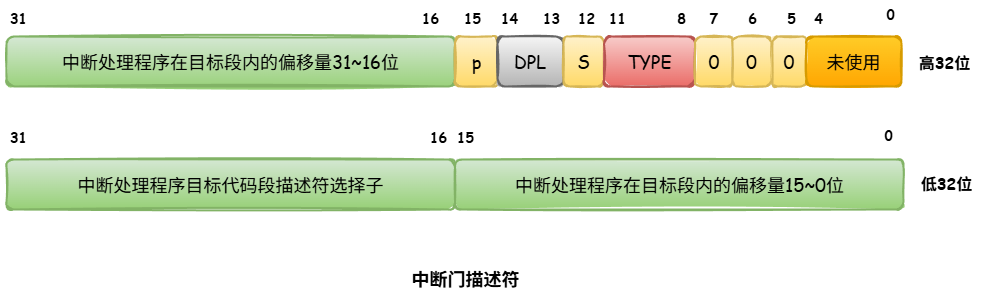

The diagram above was exported from draw.io. Its source (the exported page's mxGraphModel, read from the mxfile embedded in the PNG):
<mxGraphModel dx="1106" dy="899" grid="0" gridSize="10" guides="1" tooltips="1" connect="1" arrows="1" fold="1" page="1" pageScale="1" pageWidth="827" pageHeight="1169" math="0" shadow="0">
  <root>
    <mxCell id="0" />
    <mxCell id="1" parent="0" />
    <mxCell id="6oB9282xCvjVwXplrXwB-1" value="&lt;font face=&quot;Comic Sans MS&quot; style=&quot;font-size: 18px;&quot;&gt;中断处理程序在目标段内的偏移量31~16位&lt;/font&gt;" style="rounded=1;whiteSpace=wrap;html=1;strokeWidth=2;fillWeight=4;hachureGap=8;hachureAngle=45;fillColor=#d5e8d4;sketch=1;gradientColor=#97d077;strokeColor=#82b366;" vertex="1" parent="1">
      <mxGeometry x="27" y="249" width="448.5" height="50" as="geometry" />
    </mxCell>
    <mxCell id="6oB9282xCvjVwXplrXwB-2" value="&lt;font face=&quot;Comic Sans MS&quot; style=&quot;font-size: 18px;&quot;&gt;p&lt;/font&gt;" style="rounded=1;whiteSpace=wrap;html=1;strokeWidth=2;fillWeight=4;hachureGap=8;hachureAngle=45;fillColor=#fff2cc;sketch=1;gradientColor=#ffd966;strokeColor=#d6b656;" vertex="1" parent="1">
      <mxGeometry x="475.5" y="249" width="42.5" height="50" as="geometry" />
    </mxCell>
    <mxCell id="6oB9282xCvjVwXplrXwB-3" value="&lt;b&gt;&lt;font face=&quot;Comic Sans MS&quot; style=&quot;font-size: 14px;&quot;&gt;31&lt;/font&gt;&lt;/b&gt;" style="text;html=1;align=center;verticalAlign=middle;resizable=0;points=[];autosize=1;strokeColor=none;fillColor=none;" vertex="1" parent="1">
      <mxGeometry x="21" y="217" width="35" height="29" as="geometry" />
    </mxCell>
    <mxCell id="6oB9282xCvjVwXplrXwB-4" value="&lt;font face=&quot;Comic Sans MS&quot; style=&quot;font-size: 14px;&quot;&gt;&lt;b&gt;16&lt;/b&gt;&lt;/font&gt;" style="text;html=1;align=center;verticalAlign=middle;resizable=0;points=[];autosize=1;strokeColor=none;fillColor=none;" vertex="1" parent="1">
      <mxGeometry x="433.5" y="217" width="35" height="29" as="geometry" />
    </mxCell>
    <mxCell id="6oB9282xCvjVwXplrXwB-5" value="&lt;font style=&quot;font-size: 14px;&quot; face=&quot;Comic Sans MS&quot;&gt;&lt;b&gt;15&lt;/b&gt;&lt;/font&gt;" style="text;html=1;align=center;verticalAlign=middle;resizable=0;points=[];autosize=1;strokeColor=none;fillColor=none;" vertex="1" parent="1">
      <mxGeometry x="475.5" y="217" width="35" height="29" as="geometry" />
    </mxCell>
    <mxCell id="6oB9282xCvjVwXplrXwB-6" value="&lt;font face=&quot;Comic Sans MS&quot; style=&quot;font-size: 14px;&quot;&gt;&lt;b&gt;0&lt;/b&gt;&lt;/font&gt;" style="text;html=1;align=center;verticalAlign=middle;resizable=0;points=[];autosize=1;strokeColor=none;fillColor=none;" vertex="1" parent="1">
      <mxGeometry x="895" y="334" width="27" height="29" as="geometry" />
    </mxCell>
    <mxCell id="6oB9282xCvjVwXplrXwB-7" value="&lt;font style=&quot;font-size: 18px;&quot; face=&quot;Comic Sans MS&quot;&gt;&lt;b style=&quot;&quot;&gt;中断门描述符&lt;/b&gt;&lt;/font&gt;" style="text;html=1;align=center;verticalAlign=middle;resizable=0;points=[];autosize=1;strokeColor=none;fillColor=none;" vertex="1" parent="1">
      <mxGeometry x="423" y="474" width="126" height="34" as="geometry" />
    </mxCell>
    <mxCell id="6oB9282xCvjVwXplrXwB-8" value="&lt;font face=&quot;Comic Sans MS&quot; style=&quot;font-size: 18px;&quot;&gt;DPL&lt;/font&gt;" style="rounded=1;whiteSpace=wrap;html=1;strokeWidth=2;fillWeight=4;hachureGap=8;hachureAngle=45;fillColor=#f5f5f5;sketch=1;gradientColor=#b3b3b3;strokeColor=#666666;" vertex="1" parent="1">
      <mxGeometry x="518" y="249" width="66" height="50" as="geometry" />
    </mxCell>
    <mxCell id="6oB9282xCvjVwXplrXwB-9" value="&lt;font face=&quot;Comic Sans MS&quot; style=&quot;font-size: 18px;&quot;&gt;S&lt;/font&gt;" style="rounded=1;whiteSpace=wrap;html=1;strokeWidth=2;fillWeight=4;hachureGap=8;hachureAngle=45;fillColor=#fff2cc;sketch=1;gradientColor=#ffd966;strokeColor=#d6b656;" vertex="1" parent="1">
      <mxGeometry x="584" y="249" width="40.5" height="50" as="geometry" />
    </mxCell>
    <mxCell id="6oB9282xCvjVwXplrXwB-10" value="&lt;font face=&quot;Comic Sans MS&quot; style=&quot;font-size: 18px;&quot;&gt;TYPE&lt;/font&gt;" style="rounded=1;whiteSpace=wrap;html=1;strokeWidth=2;fillWeight=4;hachureGap=8;hachureAngle=45;fillColor=#f8cecc;sketch=1;gradientColor=#ea6b66;strokeColor=#b85450;" vertex="1" parent="1">
      <mxGeometry x="624.5" y="249" width="91" height="50" as="geometry" />
    </mxCell>
    <mxCell id="6oB9282xCvjVwXplrXwB-11" value="&lt;font face=&quot;Comic Sans MS&quot; style=&quot;font-size: 18px;&quot;&gt;0&lt;/font&gt;&lt;span style=&quot;color: rgba(0, 0, 0, 0); font-family: monospace; font-size: 0px; text-align: start; text-wrap-mode: nowrap;&quot;&gt;%3CmxGraphModel%3E%3Croot%3E%3CmxCell%20id%3D%220%22%2F%3E%3CmxCell%20id%3D%221%22%20parent%3D%220%22%2F%3E%3CmxCell%20id%3D%222%22%20value%3D%22%26lt%3Bfont%20face%3D%26quot%3BComic%20Sans%20MS%26quot%3B%20style%3D%26quot%3Bfont-size%3A%2018px%3B%26quot%3B%26gt%3BS%26lt%3B%2Ffont%26gt%3B%22%20style%3D%22rounded%3D1%3BwhiteSpace%3Dwrap%3Bhtml%3D1%3BstrokeWidth%3D2%3BfillWeight%3D4%3BhachureGap%3D8%3BhachureAngle%3D45%3BfillColor%3D%23fff2cc%3Bsketch%3D1%3BgradientColor%3D%23ffd966%3BstrokeColor%3D%23d6b656%3B%22%20vertex%3D%221%22%20parent%3D%221%22%3E%3CmxGeometry%20x%3D%22590.5%22%20y%3D%22249%22%20width%3D%2244.5%22%20height%3D%2250%22%20as%3D%22geometry%22%2F%3E%3C%2FmxCell%3E%3C%2Froot%3E%3C%2FmxGraphModel%3E&lt;/span&gt;" style="rounded=1;whiteSpace=wrap;html=1;strokeWidth=2;fillWeight=4;hachureGap=8;hachureAngle=45;fillColor=#fff2cc;sketch=1;gradientColor=#ffd966;strokeColor=#d6b656;" vertex="1" parent="1">
      <mxGeometry x="715.5" y="249" width="37.5" height="50" as="geometry" />
    </mxCell>
    <mxCell id="6oB9282xCvjVwXplrXwB-12" value="&lt;font face=&quot;Comic Sans MS&quot; style=&quot;font-size: 18px;&quot;&gt;0&lt;/font&gt;&lt;span style=&quot;color: rgba(0, 0, 0, 0); font-family: monospace; font-size: 0px; text-align: start; text-wrap-mode: nowrap;&quot;&gt;%3CmxGraphModel%3E%3Croot%3E%3CmxCell%20id%3D%220%22%2F%3E%3CmxCell%20id%3D%221%22%20parent%3D%220%22%2F%3E%3CmxCell%20id%3D%222%22%20value%3D%22%26lt%3Bfont%20face%3D%26quot%3BComic%20Sans%20MS%26quot%3B%20style%3D%26quot%3Bfont-size%3A%2018px%3B%26quot%3B%26gt%3BS%26lt%3B%2Ffont%26gt%3B%22%20style%3D%22rounded%3D1%3BwhiteSpace%3Dwrap%3Bhtml%3D1%3BstrokeWidth%3D2%3BfillWeight%3D4%3BhachureGap%3D8%3BhachureAngle%3D45%3BfillColor%3D%23fff2cc%3Bsketch%3D1%3BgradientColor%3D%23ffd966%3BstrokeColor%3D%23d6b656%3B%22%20vertex%3D%221%22%20parent%3D%221%22%3E%3CmxGeometry%20x%3D%22590.5%22%20y%3D%22249%22%20width%3D%2244.5%22%20height%3D%2250%22%20as%3D%22geometry%22%2F%3E%3C%2FmxCell%3E%3C%2Froot%3E%3C%2FmxGraphModel%3E&lt;/span&gt;" style="rounded=1;whiteSpace=wrap;html=1;strokeWidth=2;fillWeight=4;hachureGap=8;hachureAngle=45;fillColor=#fff2cc;sketch=1;gradientColor=#ffd966;strokeColor=#d6b656;" vertex="1" parent="1">
      <mxGeometry x="753" y="249" width="39" height="50" as="geometry" />
    </mxCell>
    <mxCell id="6oB9282xCvjVwXplrXwB-13" value="&lt;font face=&quot;Comic Sans MS&quot; style=&quot;font-size: 18px;&quot;&gt;0&lt;/font&gt;&lt;span style=&quot;color: rgba(0, 0, 0, 0); font-family: monospace; font-size: 0px; text-align: start; text-wrap-mode: nowrap;&quot;&gt;%3CmxGraphModel%3E%3Croot%3E%3CmxCell%20id%3D%220%22%2F%3E%3CmxCell%20id%3D%221%22%20parent%3D%220%22%2F%3E%3CmxCell%20id%3D%222%22%20value%3D%22%26lt%3Bfont%20face%3D%26quot%3BComic%20Sans%20MS%26quot%3B%20style%3D%26quot%3Bfont-size%3A%2018px%3B%26quot%3B%26gt%3BS%26lt%3B%2Ffont%26gt%3B%22%20style%3D%22rounded%3D1%3BwhiteSpace%3Dwrap%3Bhtml%3D1%3BstrokeWidth%3D2%3BfillWeight%3D4%3BhachureGap%3D8%3BhachureAngle%3D45%3BfillColor%3D%23fff2cc%3Bsketch%3D1%3BgradientColor%3D%23ffd966%3BstrokeColor%3D%23d6b656%3B%22%20vertex%3D%221%22%20parent%3D%221%22%3E%3CmxGeometry%20x%3D%22590.5%22%20y%3D%22249%22%20width%3D%2244.5%22%20height%3D%2250%22%20as%3D%22geometry%22%2F%3E%3C%2FmxCell%3E%3C%2Froot%3E%3C%2FmxGraphModel%3E&lt;/span&gt;" style="rounded=1;whiteSpace=wrap;html=1;strokeWidth=2;fillWeight=4;hachureGap=8;hachureAngle=45;fillColor=#fff2cc;sketch=1;gradientColor=#ffd966;strokeColor=#d6b656;" vertex="1" parent="1">
      <mxGeometry x="793" y="249" width="34" height="50" as="geometry" />
    </mxCell>
    <mxCell id="6oB9282xCvjVwXplrXwB-14" value="&lt;font face=&quot;Comic Sans MS&quot;&gt;&lt;span style=&quot;font-size: 18px;&quot;&gt;未使用&lt;/span&gt;&lt;/font&gt;" style="rounded=1;whiteSpace=wrap;html=1;strokeWidth=2;fillWeight=4;hachureGap=8;hachureAngle=45;fillColor=#ffcd28;sketch=1;gradientColor=#ffa500;strokeColor=#d79b00;" vertex="1" parent="1">
      <mxGeometry x="827" y="249" width="95" height="50" as="geometry" />
    </mxCell>
    <mxCell id="6oB9282xCvjVwXplrXwB-27" value="&lt;font face=&quot;Comic Sans MS&quot; style=&quot;font-size: 18px;&quot;&gt;中断处理程序目标代码段描述符选择子&lt;/font&gt;" style="rounded=1;whiteSpace=wrap;html=1;strokeWidth=2;fillWeight=4;hachureGap=8;hachureAngle=45;fillColor=#d5e8d4;sketch=1;gradientColor=#97d077;strokeColor=#82b366;" vertex="1" parent="1">
      <mxGeometry x="27" y="372" width="448.5" height="50" as="geometry" />
    </mxCell>
    <mxCell id="6oB9282xCvjVwXplrXwB-29" value="&lt;b&gt;&lt;font face=&quot;Comic Sans MS&quot; style=&quot;font-size: 14px;&quot;&gt;31&lt;/font&gt;&lt;/b&gt;" style="text;html=1;align=center;verticalAlign=middle;resizable=0;points=[];autosize=1;strokeColor=none;fillColor=none;" vertex="1" parent="1">
      <mxGeometry x="21" y="336" width="35" height="29" as="geometry" />
    </mxCell>
    <mxCell id="6oB9282xCvjVwXplrXwB-30" value="&lt;font face=&quot;Comic Sans MS&quot; style=&quot;font-size: 14px;&quot;&gt;&lt;b&gt;16&lt;/b&gt;&lt;/font&gt;" style="text;html=1;align=center;verticalAlign=middle;resizable=0;points=[];autosize=1;strokeColor=none;fillColor=none;" vertex="1" parent="1">
      <mxGeometry x="441.5" y="336" width="35" height="29" as="geometry" />
    </mxCell>
    <mxCell id="6oB9282xCvjVwXplrXwB-31" value="&lt;font style=&quot;font-size: 14px;&quot; face=&quot;Comic Sans MS&quot;&gt;&lt;b&gt;15&lt;/b&gt;&lt;/font&gt;" style="text;html=1;align=center;verticalAlign=middle;resizable=0;points=[];autosize=1;strokeColor=none;fillColor=none;" vertex="1" parent="1">
      <mxGeometry x="468.5" y="336" width="35" height="29" as="geometry" />
    </mxCell>
    <mxCell id="6oB9282xCvjVwXplrXwB-40" value="&lt;font face=&quot;Comic Sans MS&quot; style=&quot;font-size: 18px;&quot;&gt;中断处理程序在目标段内的偏移量15~0位&lt;/font&gt;" style="rounded=1;whiteSpace=wrap;html=1;strokeWidth=2;fillWeight=4;hachureGap=8;hachureAngle=45;fillColor=#d5e8d4;sketch=1;gradientColor=#97d077;strokeColor=#82b366;" vertex="1" parent="1">
      <mxGeometry x="475.5" y="372" width="448.5" height="50" as="geometry" />
    </mxCell>
    <mxCell id="6oB9282xCvjVwXplrXwB-41" value="&lt;font face=&quot;Comic Sans MS&quot; style=&quot;font-size: 14px;&quot;&gt;&lt;b&gt;0&lt;/b&gt;&lt;/font&gt;" style="text;html=1;align=center;verticalAlign=middle;resizable=0;points=[];autosize=1;strokeColor=none;fillColor=none;" vertex="1" parent="1">
      <mxGeometry x="897" y="213" width="27" height="29" as="geometry" />
    </mxCell>
    <mxCell id="6oB9282xCvjVwXplrXwB-42" value="&lt;font face=&quot;Comic Sans MS&quot; style=&quot;font-size: 14px;&quot;&gt;&lt;b&gt;4&lt;/b&gt;&lt;/font&gt;" style="text;html=1;align=center;verticalAlign=middle;resizable=0;points=[];autosize=1;strokeColor=none;fillColor=none;" vertex="1" parent="1">
      <mxGeometry x="825" y="217" width="27" height="29" as="geometry" />
    </mxCell>
    <mxCell id="6oB9282xCvjVwXplrXwB-43" value="&lt;font face=&quot;Comic Sans MS&quot; style=&quot;font-size: 14px;&quot;&gt;&lt;b&gt;5&lt;/b&gt;&lt;/font&gt;&lt;span style=&quot;color: rgba(0, 0, 0, 0); font-family: monospace; font-size: 0px; text-align: start;&quot;&gt;%3CmxGraphModel%3E%3Croot%3E%3CmxCell%20id%3D%220%22%2F%3E%3CmxCell%20id%3D%221%22%20parent%3D%220%22%2F%3E%3CmxCell%20id%3D%222%22%20value%3D%22%26lt%3Bfont%20face%3D%26quot%3BComic%20Sans%20MS%26quot%3B%20style%3D%26quot%3Bfont-size%3A%2014px%3B%26quot%3B%26gt%3B%26lt%3Bb%26gt%3B4%26lt%3B%2Fb%26gt%3B%26lt%3B%2Ffont%26gt%3B%22%20style%3D%22text%3Bhtml%3D1%3Balign%3Dcenter%3BverticalAlign%3Dmiddle%3Bresizable%3D0%3Bpoints%3D%5B%5D%3Bautosize%3D1%3BstrokeColor%3Dnone%3BfillColor%3Dnone%3B%22%20vertex%3D%221%22%20parent%3D%221%22%3E%3CmxGeometry%20x%3D%22825%22%20y%3D%22217%22%20width%3D%2227%22%20height%3D%2229%22%20as%3D%22geometry%22%2F%3E%3C%2FmxCell%3E%3C%2Froot%3E%3C%2FmxGraphModel%3E&lt;/span&gt;" style="text;html=1;align=center;verticalAlign=middle;resizable=0;points=[];autosize=1;strokeColor=none;fillColor=none;" vertex="1" parent="1">
      <mxGeometry x="798" y="217" width="27" height="29" as="geometry" />
    </mxCell>
    <mxCell id="6oB9282xCvjVwXplrXwB-44" value="&lt;font face=&quot;Comic Sans MS&quot; style=&quot;font-size: 14px;&quot;&gt;&lt;b&gt;6&lt;/b&gt;&lt;/font&gt;" style="text;html=1;align=center;verticalAlign=middle;resizable=0;points=[];autosize=1;strokeColor=none;fillColor=none;" vertex="1" parent="1">
      <mxGeometry x="759" y="217" width="27" height="29" as="geometry" />
    </mxCell>
    <mxCell id="6oB9282xCvjVwXplrXwB-45" value="&lt;font face=&quot;Comic Sans MS&quot; style=&quot;font-size: 14px;&quot;&gt;&lt;b&gt;7&lt;/b&gt;&lt;/font&gt;" style="text;html=1;align=center;verticalAlign=middle;resizable=0;points=[];autosize=1;strokeColor=none;fillColor=none;" vertex="1" parent="1">
      <mxGeometry x="720.75" y="217" width="27" height="29" as="geometry" />
    </mxCell>
    <mxCell id="6oB9282xCvjVwXplrXwB-46" value="&lt;font face=&quot;Comic Sans MS&quot; style=&quot;font-size: 14px;&quot;&gt;&lt;b&gt;8&lt;/b&gt;&lt;/font&gt;" style="text;html=1;align=center;verticalAlign=middle;resizable=0;points=[];autosize=1;strokeColor=none;fillColor=none;" vertex="1" parent="1">
      <mxGeometry x="688.5" y="217" width="27" height="29" as="geometry" />
    </mxCell>
    <mxCell id="6oB9282xCvjVwXplrXwB-47" value="&lt;font face=&quot;Comic Sans MS&quot; style=&quot;font-size: 14px;&quot;&gt;&lt;b&gt;11&lt;/b&gt;&lt;/font&gt;" style="text;html=1;align=center;verticalAlign=middle;resizable=0;points=[];autosize=1;strokeColor=none;fillColor=none;" vertex="1" parent="1">
      <mxGeometry x="620.5" y="217" width="35" height="29" as="geometry" />
    </mxCell>
    <mxCell id="6oB9282xCvjVwXplrXwB-48" value="&lt;font face=&quot;Comic Sans MS&quot; style=&quot;font-size: 14px;&quot;&gt;&lt;b&gt;12&lt;/b&gt;&lt;/font&gt;" style="text;html=1;align=center;verticalAlign=middle;resizable=0;points=[];autosize=1;strokeColor=none;fillColor=none;" vertex="1" parent="1">
      <mxGeometry x="589.5" y="217" width="35" height="29" as="geometry" />
    </mxCell>
    <mxCell id="6oB9282xCvjVwXplrXwB-49" value="&lt;font face=&quot;Comic Sans MS&quot; style=&quot;font-size: 14px;&quot;&gt;&lt;b&gt;13&lt;/b&gt;&lt;/font&gt;&lt;span style=&quot;color: rgba(0, 0, 0, 0); font-family: monospace; font-size: 0px; text-align: start;&quot;&gt;%3CmxGraphModel%3E%3Croot%3E%3CmxCell%20id%3D%220%22%2F%3E%3CmxCell%20id%3D%221%22%20parent%3D%220%22%2F%3E%3CmxCell%20id%3D%222%22%20value%3D%22%26lt%3Bfont%20face%3D%26quot%3BComic%20Sans%20MS%26quot%3B%20style%3D%26quot%3Bfont-size%3A%2014px%3B%26quot%3B%26gt%3B%26lt%3Bb%26gt%3B12%26lt%3B%2Fb%26gt%3B%26lt%3B%2Ffont%26gt%3B%22%20style%3D%22text%3Bhtml%3D1%3Balign%3Dcenter%3BverticalAlign%3Dmiddle%3Bresizable%3D0%3Bpoints%3D%5B%5D%3Bautosize%3D1%3BstrokeColor%3Dnone%3BfillColor%3Dnone%3B%22%20vertex%3D%221%22%20parent%3D%221%22%3E%3CmxGeometry%20x%3D%22589.5%22%20y%3D%22217%22%20width%3D%2235%22%20height%3D%2229%22%20as%3D%22geometry%22%2F%3E%3C%2FmxCell%3E%3C%2Froot%3E%3C%2FmxGraphModel%3E&lt;/span&gt;" style="text;html=1;align=center;verticalAlign=middle;resizable=0;points=[];autosize=1;strokeColor=none;fillColor=none;" vertex="1" parent="1">
      <mxGeometry x="554.5" y="217" width="35" height="29" as="geometry" />
    </mxCell>
    <mxCell id="6oB9282xCvjVwXplrXwB-50" value="&lt;font face=&quot;Comic Sans MS&quot;&gt;&lt;span style=&quot;font-size: 14px;&quot;&gt;&lt;b&gt;14&lt;/b&gt;&lt;/span&gt;&lt;/font&gt;" style="text;html=1;align=center;verticalAlign=middle;resizable=0;points=[];autosize=1;strokeColor=none;fillColor=none;" vertex="1" parent="1">
      <mxGeometry x="512" y="217" width="35" height="29" as="geometry" />
    </mxCell>
    <mxCell id="6oB9282xCvjVwXplrXwB-51" value="&lt;font face=&quot;Comic Sans MS&quot; style=&quot;font-size: 16px;&quot;&gt;&lt;b&gt;高32位&lt;/b&gt;&lt;/font&gt;" style="text;html=1;align=center;verticalAlign=middle;resizable=0;points=[];autosize=1;strokeColor=none;fillColor=none;" vertex="1" parent="1">
      <mxGeometry x="930" y="259" width="70" height="31" as="geometry" />
    </mxCell>
    <mxCell id="6oB9282xCvjVwXplrXwB-52" value="&lt;font face=&quot;Comic Sans MS&quot; style=&quot;font-size: 16px;&quot;&gt;&lt;b&gt;低32位&lt;/b&gt;&lt;/font&gt;" style="text;html=1;align=center;verticalAlign=middle;resizable=0;points=[];autosize=1;strokeColor=none;fillColor=none;" vertex="1" parent="1">
      <mxGeometry x="932" y="380" width="70" height="31" as="geometry" />
    </mxCell>
  </root>
</mxGraphModel>